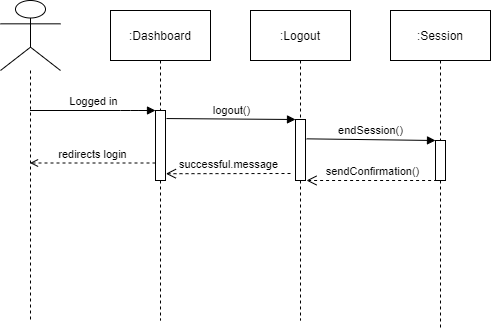

The diagram above was exported from draw.io. Its source (the exported page's mxGraphModel, read from the mxfile embedded in the PNG):
<mxGraphModel dx="1951" dy="431" grid="1" gridSize="10" guides="1" tooltips="1" connect="1" arrows="1" fold="1" page="1" pageScale="1" pageWidth="1169" pageHeight="827" math="0" shadow="0">
  <root>
    <mxCell id="0" />
    <mxCell id="1" parent="0" />
    <mxCell id="fHvGHZBtGK6_cKZEH9jA-2" value="" style="shape=umlLifeline;participant=umlActor;perimeter=lifelinePerimeter;whiteSpace=wrap;html=1;container=1;collapsible=0;recursiveResize=0;verticalAlign=top;spacingTop=36;labelBackgroundColor=#ffffff;outlineConnect=0;size=70;" parent="1" vertex="1">
      <mxGeometry x="-50" y="40" width="60" height="320" as="geometry" />
    </mxCell>
    <mxCell id="fHvGHZBtGK6_cKZEH9jA-3" value=":Dashboard" style="shape=umlLifeline;perimeter=lifelinePerimeter;whiteSpace=wrap;html=1;container=1;collapsible=0;recursiveResize=0;outlineConnect=0;size=50;" parent="1" vertex="1">
      <mxGeometry x="60" y="50" width="100" height="310" as="geometry" />
    </mxCell>
    <mxCell id="fHvGHZBtGK6_cKZEH9jA-6" value="" style="html=1;points=[];perimeter=orthogonalPerimeter;" parent="fHvGHZBtGK6_cKZEH9jA-3" vertex="1">
      <mxGeometry x="45" y="100" width="10" height="70" as="geometry" />
    </mxCell>
    <mxCell id="fHvGHZBtGK6_cKZEH9jA-4" value=":Logout" style="shape=umlLifeline;perimeter=lifelinePerimeter;whiteSpace=wrap;html=1;container=1;collapsible=0;recursiveResize=0;outlineConnect=0;size=50;" parent="1" vertex="1">
      <mxGeometry x="200" y="50" width="100" height="310" as="geometry" />
    </mxCell>
    <mxCell id="fHvGHZBtGK6_cKZEH9jA-9" value="" style="html=1;points=[];perimeter=orthogonalPerimeter;" parent="fHvGHZBtGK6_cKZEH9jA-4" vertex="1">
      <mxGeometry x="45" y="109" width="10" height="61" as="geometry" />
    </mxCell>
    <mxCell id="fHvGHZBtGK6_cKZEH9jA-5" value=":Session" style="shape=umlLifeline;perimeter=lifelinePerimeter;whiteSpace=wrap;html=1;container=1;collapsible=0;recursiveResize=0;outlineConnect=0;size=50;" parent="1" vertex="1">
      <mxGeometry x="340" y="50" width="100" height="320" as="geometry" />
    </mxCell>
    <mxCell id="fHvGHZBtGK6_cKZEH9jA-15" value="" style="html=1;points=[];perimeter=orthogonalPerimeter;" parent="fHvGHZBtGK6_cKZEH9jA-5" vertex="1">
      <mxGeometry x="45" y="130" width="10" height="40" as="geometry" />
    </mxCell>
    <mxCell id="fHvGHZBtGK6_cKZEH9jA-7" value="Logged in" style="html=1;verticalAlign=bottom;startArrow=none;endArrow=block;startSize=8;startFill=0;" parent="1" source="fHvGHZBtGK6_cKZEH9jA-2" target="fHvGHZBtGK6_cKZEH9jA-6" edge="1">
      <mxGeometry relative="1" as="geometry">
        <mxPoint x="35" y="110" as="sourcePoint" />
        <Array as="points">
          <mxPoint x="80" y="150" />
        </Array>
      </mxGeometry>
    </mxCell>
    <mxCell id="fHvGHZBtGK6_cKZEH9jA-10" value="logout()" style="html=1;verticalAlign=bottom;endArrow=block;entryX=0;entryY=0;exitX=1.1;exitY=0.115;exitDx=0;exitDy=0;exitPerimeter=0;" parent="1" source="fHvGHZBtGK6_cKZEH9jA-6" target="fHvGHZBtGK6_cKZEH9jA-9" edge="1">
      <mxGeometry relative="1" as="geometry">
        <mxPoint x="150" y="120" as="sourcePoint" />
      </mxGeometry>
    </mxCell>
    <mxCell id="fHvGHZBtGK6_cKZEH9jA-16" value="endSession()" style="html=1;verticalAlign=bottom;endArrow=block;entryX=0;entryY=0;exitX=1.12;exitY=0.317;exitDx=0;exitDy=0;exitPerimeter=0;" parent="1" source="fHvGHZBtGK6_cKZEH9jA-9" target="fHvGHZBtGK6_cKZEH9jA-15" edge="1">
      <mxGeometry relative="1" as="geometry">
        <mxPoint x="260" y="180" as="sourcePoint" />
      </mxGeometry>
    </mxCell>
    <mxCell id="fHvGHZBtGK6_cKZEH9jA-17" value="sendConfirmation()" style="html=1;verticalAlign=bottom;endArrow=open;dashed=1;endSize=8;exitX=0.16;exitY=1;exitDx=0;exitDy=0;exitPerimeter=0;" parent="1" source="fHvGHZBtGK6_cKZEH9jA-15" edge="1">
      <mxGeometry relative="1" as="geometry">
        <mxPoint x="256" y="220" as="targetPoint" />
        <Array as="points" />
      </mxGeometry>
    </mxCell>
    <mxCell id="fHvGHZBtGK6_cKZEH9jA-11" value="successful.message" style="html=1;verticalAlign=bottom;endArrow=open;dashed=1;endSize=8;entryX=1.04;entryY=0.903;entryDx=0;entryDy=0;entryPerimeter=0;" parent="1" target="fHvGHZBtGK6_cKZEH9jA-6" edge="1">
      <mxGeometry relative="1" as="geometry">
        <mxPoint x="120" y="204" as="targetPoint" />
        <mxPoint x="240" y="213" as="sourcePoint" />
      </mxGeometry>
    </mxCell>
    <mxCell id="fHvGHZBtGK6_cKZEH9jA-19" value="redirects login" style="html=1;verticalAlign=bottom;endArrow=open;exitX=0;exitY=0.75;exitDx=0;exitDy=0;exitPerimeter=0;dashed=1;endFill=0;" parent="1" source="fHvGHZBtGK6_cKZEH9jA-6" target="fHvGHZBtGK6_cKZEH9jA-2" edge="1">
      <mxGeometry relative="1" as="geometry">
        <mxPoint x="100" y="170" as="sourcePoint" />
        <mxPoint x="40" y="170" as="targetPoint" />
      </mxGeometry>
    </mxCell>
  </root>
</mxGraphModel>